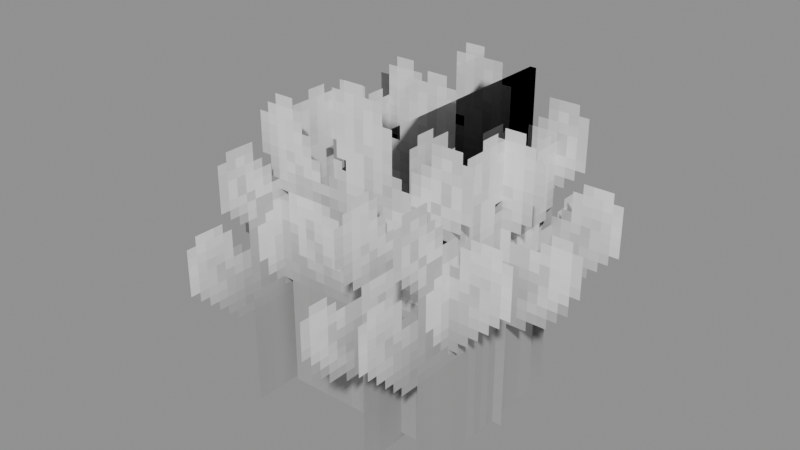# Source: Foliage_Grass_Dense_Tall_3Rows.blend  (saved by Blender 5.0.119; exported with 4.5.12 LTS)
import bpy
from mathutils import Matrix  # noqa: F401  (used for matrix-valued properties, if any)

bpy.ops.wm.read_factory_settings(use_empty=True)
scene = bpy.context.scene
scene.name = 'Scene'

# ---- collections
col_widgets = bpy.data.collections.new('Widgets'); scene.collection.children.link(col_widgets)
col_widgets.hide_viewport = True

# ---- images (referenced by path relative to the original .blend; pixels are not part of the script)
import os
ASSET_DIR = os.environ.get("B2B_ASSET_DIR", "")  # directory of the original .blend (textures are referenced by path, not embedded)
HERE = os.path.dirname(os.path.abspath(__file__))  # packed textures are extracted next to this script under _unpacked/

def load_image(name, relpath, width, height, colorspace="sRGB"):
    """Load a texture the original file referenced (path relative to the .blend, or extracted next to this script)."""
    p = next((c for c in (os.path.join(HERE, relpath), os.path.join(ASSET_DIR, relpath)) if relpath and os.path.exists(c)), "")
    if p:
        img = bpy.data.images.load(p, check_existing=True)
        img.name = name
    else:  # same state as the original file: an image datablock whose file is absent (Cycles renders it pink)
        img = bpy.data.images.new(name, width, height)
        img.source = "FILE"
        img.filepath = "//" + (relpath or name)
    img.colorspace_settings.name = colorspace
    return img
img_image_0 = load_image('Image_0', '_unpacked/Image_0.be41badd.png', 64, 32, 'sRGB')

# ---- materials (node trees are filled in below, after node groups)
mat_material_0 = bpy.data.materials.new('Material_0')

# ---- material node trees
mat_material_0.use_nodes = True; mat_material_0.node_tree.nodes.clear()
_N = mat_material_0.node_tree.nodes; _L = mat_material_0.node_tree.links
n0 = _N.new('ShaderNodeBsdfPrincipled'); n0.name = 'Principled BSDF'; n0.location = (10, 300)
n0.inputs[2].default_value = 1.0
n1 = _N.new('ShaderNodeOutputMaterial'); n1.name = 'Material Output'; n1.location = (300, 300)
n2 = _N.new('NodeFrame'); n2.name = 'Frame'; n2.location = (0, 0)
n2.label = 'Alpha Clip'
n2.width = 150
n3 = _N.new('ShaderNodeMath'); n3.name = 'Math'; n3.location = (-340, -20)
n3.operation = 'SUBTRACT'
n3.inputs[0].default_value = 1.0
n4 = _N.new('ShaderNodeMath'); n4.name = 'Math.001'; n4.location = (-540, -20)
n4.operation = 'LESS_THAN'
n4.inputs[1].default_value = 0.05
n5 = _N.new('ShaderNodeTexImage'); n5.name = 'Image Texture'; n5.location = (-840, 210)
n5.label = 'BASE COLOR'
n5.image = img_image_0
n5.interpolation = 'Closest'
n5.extension = 'EXTEND'
n3.parent = n2
n4.parent = n2
_L.new(n0.outputs[0], n1.inputs[0])
_L.new(n3.outputs[0], n0.inputs[4])
_L.new(n4.outputs[0], n3.inputs[1])
_L.new(n5.outputs[0], n0.inputs[0])
_L.new(n5.outputs[1], n4.inputs[0])
n1.is_active_output = True

# ---- meshes
me_mesh_0 = bpy.data.meshes.new('Mesh_0')
me_mesh_0.from_pydata([(1.0, -6.253e-05, 2.052), (1.0, -3.423e-08, 2.052), (1.0, -6.253e-05, -0.02354), (1.0, -3.423e-08, -0.02354), (-1.0, 3.423e-08, 2.052), (-1.0, -6.247e-05, 2.052), (-1.0, 3.423e-08, -0.02354), (-1.0, -6.247e-05, -0.02354), (-1.0, 3.423e-08, 2.052), (1.0, -3.423e-08, 2.052), (-1.0, -6.247e-05, 2.052), (1.0, -6.253e-05, 2.052), (-1.0, -6.247e-05, -0.02354), (1.0, -6.253e-05, -0.02354), (-1.0, 3.423e-08, -0.02354), (1.0, -3.423e-08, -0.02354), (-1.0, -6.247e-05, 2.052), (1.0, -6.253e-05, 2.052), (-1.0, -6.247e-05, -0.02354), (1.0, -6.253e-05, -0.02354), (1.0, -3.423e-08, 2.052), (-1.0, 3.423e-08, 2.052), (1.0, -3.423e-08, -0.02354), (-1.0, 3.423e-08, -0.02354)], [], [(0, 2, 1), (2, 3, 1), (4, 6, 5), (6, 7, 5), (8, 10, 9), (10, 11, 9), (12, 14, 13), (14, 15, 13), (16, 18, 17), (18, 19, 17), (20, 22, 21), (22, 23, 21)])
_uv = me_mesh_0.uv_layers.new(name='UVMap')
_uv.uv.foreach_set('vector', [0.0, 1.0, 0.0, 1.0, 0.0, 1.0, 0.0, 1.0, 0.0, 1.0, 0.0, 1.0, 0.0, 1.0, 0.0, 1.0, 0.0, 1.0, 0.0, 1.0, 0.0, 1.0, 0.0, 1.0, 0.0, 1.0, 0.0, 1.0, 0.0, 1.0, 0.0, 1.0, 0.0, 1.0, 0.0, 1.0, 0.0, 1.0, 0.0, 1.0, 0.0, 1.0, 0.0, 1.0, 0.0, 1.0, 0.0, 1.0, 0.5, 0.8438, 0.5, -0.3125, 0.0, 0.8438, 0.5, -0.3125, 0.0, -0.3125, 0.0, 0.8438, 0.0, 1.0, 0.0, 1.0, 0.0, 1.0, 0.0, 1.0, 0.0, 1.0, 0.0, 1.0])
me_mesh_0.materials.append(mat_material_0)
me_mesh_0.update()
me_mesh_0.normals_split_custom_set([tuple(v) for v in zip(*[iter([1.0, 0.0, 0.0, 1.0, 0.0, 0.0, 1.0, 0.0, 0.0, 1.0, 0.0, 0.0, 1.0, 0.0, 0.0, 1.0, 0.0, 0.0, -1.0, 0.0, 0.0, -1.0, 0.0, 0.0, -1.0, 0.0, 0.0, -1.0, 0.0, 0.0, -1.0, 0.0, 0.0, -1.0, 0.0, 0.0, -2.328e-07, 0.0, 1.0, -2.328e-07, 0.0, 1.0, -2.328e-07, 0.0, 1.0, 0.0, 0.0, 1.0, 0.0, 0.0, 1.0, 0.0, 0.0, 1.0, 0.0, 0.0, -1.0, 0.0, 0.0, -1.0, 0.0, 0.0, -1.0, -1.819e-09, 0.0, -1.0, -1.819e-09, 0.0, -1.0, -1.819e-09, 0.0, -1.0, -3.423e-08, -1.0, 0.0, -3.423e-08, -1.0, 0.0, -3.423e-08, -1.0, 0.0, -3.423e-08, -1.0, 0.0, -3.423e-08, -1.0, 0.0, -3.423e-08, -1.0, 0.0, 3.423e-08, 1.0, 0.0, 3.423e-08, 1.0, 0.0, 3.423e-08, 1.0, 0.0, 3.423e-08, 1.0, 0.0, 3.423e-08, 1.0, 0.0, 3.423e-08, 1.0, 0.0])] * 3)])
me_mesh_1 = bpy.data.meshes.new('Mesh_1')
me_mesh_1.from_pydata([(1.0, -6.253e-05, 2.038), (1.0, -3.423e-08, 2.038), (1.0, -6.253e-05, -0.03769), (1.0, -3.423e-08, -0.03769), (-1.0, 3.423e-08, 2.038), (-1.0, -6.247e-05, 2.038), (-1.0, 3.423e-08, -0.03769), (-1.0, -6.247e-05, -0.03769), (-1.0, 3.423e-08, 2.038), (1.0, -3.423e-08, 2.038), (-1.0, -6.247e-05, 2.038), (1.0, -6.253e-05, 2.038), (-1.0, -6.247e-05, -0.03769), (1.0, -6.253e-05, -0.03769), (-1.0, 3.423e-08, -0.03769), (1.0, -3.423e-08, -0.03769), (-1.0, -6.247e-05, 2.038), (1.0, -6.253e-05, 2.038), (-1.0, -6.247e-05, -0.03769), (1.0, -6.253e-05, -0.03769), (1.0, -3.423e-08, 2.038), (-1.0, 3.423e-08, 2.038), (1.0, -3.423e-08, -0.03769), (-1.0, 3.423e-08, -0.03769)], [], [(0, 2, 1), (2, 3, 1), (4, 6, 5), (6, 7, 5), (8, 10, 9), (10, 11, 9), (12, 14, 13), (14, 15, 13), (16, 18, 17), (18, 19, 17), (20, 22, 21), (22, 23, 21)])
_uv = me_mesh_1.uv_layers.new(name='UVMap')
_uv.uv.foreach_set('vector', [0.0, 1.0, 0.0, 1.0, 0.0, 1.0, 0.0, 1.0, 0.0, 1.0, 0.0, 1.0, 0.0, 1.0, 0.0, 1.0, 0.0, 1.0, 0.0, 1.0, 0.0, 1.0, 0.0, 1.0, 0.0, 1.0, 0.0, 1.0, 0.0, 1.0, 0.0, 1.0, 0.0, 1.0, 0.0, 1.0, 0.0, 1.0, 0.0, 1.0, 0.0, 1.0, 0.0, 1.0, 0.0, 1.0, 0.0, 1.0, 0.0, 0.8438, 0.0, -0.3125, 0.5, 0.8438, 0.0, -0.3125, 0.5, -0.3125, 0.5, 0.8438, 0.0, 1.0, 0.0, 1.0, 0.0, 1.0, 0.0, 1.0, 0.0, 1.0, 0.0, 1.0])
me_mesh_1.materials.append(mat_material_0)
me_mesh_1.update()
me_mesh_1.normals_split_custom_set([tuple(v) for v in zip(*[iter([1.0, 0.0, 0.0, 1.0, 0.0, 0.0, 1.0, 0.0, 0.0, 1.0, 0.0, 0.0, 1.0, 0.0, 0.0, 1.0, 0.0, 0.0, -1.0, 0.0, 0.0, -1.0, 0.0, 0.0, -1.0, 0.0, 0.0, -1.0, 0.0, 0.0, -1.0, 0.0, 0.0, -1.0, 0.0, 0.0, -2.328e-07, 0.0, 1.0, -2.328e-07, 0.0, 1.0, -2.328e-07, 0.0, 1.0, 0.0, 0.0, 1.0, 0.0, 0.0, 1.0, 0.0, 0.0, 1.0, 0.0, 0.0, -1.0, 0.0, 0.0, -1.0, 0.0, 0.0, -1.0, -3.638e-09, 0.0, -1.0, -3.638e-09, 0.0, -1.0, -3.638e-09, 0.0, -1.0, -3.423e-08, -1.0, 0.0, -3.423e-08, -1.0, 0.0, -3.423e-08, -1.0, 0.0, -3.423e-08, -1.0, 0.0, -3.423e-08, -1.0, 0.0, -3.423e-08, -1.0, 0.0, 3.423e-08, 1.0, 0.0, 3.423e-08, 1.0, 0.0, 3.423e-08, 1.0, 0.0, 3.423e-08, 1.0, 0.0, 3.423e-08, 1.0, 0.0, 3.423e-08, 1.0, 0.0])] * 3)])
me_mesh_2 = bpy.data.meshes.new('Mesh_2')
me_mesh_2.from_pydata([(1.0, -6.253e-05, 2.038), (1.0, -3.423e-08, 2.038), (1.0, -6.253e-05, -0.03769), (1.0, -3.423e-08, -0.03769), (-1.0, 3.423e-08, 2.038), (-1.0, -6.247e-05, 2.038), (-1.0, 3.423e-08, -0.03769), (-1.0, -6.247e-05, -0.03769), (-1.0, 3.423e-08, 2.038), (1.0, -3.423e-08, 2.038), (-1.0, -6.247e-05, 2.038), (1.0, -6.253e-05, 2.038), (-1.0, -6.247e-05, -0.03769), (1.0, -6.253e-05, -0.03769), (-1.0, 3.423e-08, -0.03769), (1.0, -3.423e-08, -0.03769), (-1.0, -6.247e-05, 2.038), (1.0, -6.253e-05, 2.038), (-1.0, -6.247e-05, -0.03769), (1.0, -6.253e-05, -0.03769), (1.0, -3.423e-08, 2.038), (-1.0, 3.423e-08, 2.038), (1.0, -3.423e-08, -0.03769), (-1.0, 3.423e-08, -0.03769)], [], [(0, 2, 1), (2, 3, 1), (4, 6, 5), (6, 7, 5), (8, 10, 9), (10, 11, 9), (12, 14, 13), (14, 15, 13), (16, 18, 17), (18, 19, 17), (20, 22, 21), (22, 23, 21)])
_uv = me_mesh_2.uv_layers.new(name='UVMap')
_uv.uv.foreach_set('vector', [0.0, 1.0, 0.0, 1.0, 0.0, 1.0, 0.0, 1.0, 0.0, 1.0, 0.0, 1.0, 0.0, 1.0, 0.0, 1.0, 0.0, 1.0, 0.0, 1.0, 0.0, 1.0, 0.0, 1.0, 0.0, 1.0, 0.0, 1.0, 0.0, 1.0, 0.0, 1.0, 0.0, 1.0, 0.0, 1.0, 0.0, 1.0, 0.0, 1.0, 0.0, 1.0, 0.0, 1.0, 0.0, 1.0, 0.0, 1.0, 0.5, 0.8438, 0.5, -0.3125, 0.0, 0.8438, 0.5, -0.3125, 0.0, -0.3125, 0.0, 0.8438, 0.0, 1.0, 0.0, 1.0, 0.0, 1.0, 0.0, 1.0, 0.0, 1.0, 0.0, 1.0])
me_mesh_2.materials.append(mat_material_0)
me_mesh_2.update()
me_mesh_2.normals_split_custom_set([tuple(v) for v in zip(*[iter([1.0, 0.0, 0.0, 1.0, 0.0, 0.0, 1.0, 0.0, 0.0, 1.0, 0.0, 0.0, 1.0, 0.0, 0.0, 1.0, 0.0, 0.0, -1.0, 0.0, 0.0, -1.0, 0.0, 0.0, -1.0, 0.0, 0.0, -1.0, 0.0, 0.0, -1.0, 0.0, 0.0, -1.0, 0.0, 0.0, -2.328e-07, 0.0, 1.0, -2.328e-07, 0.0, 1.0, -2.328e-07, 0.0, 1.0, 0.0, 0.0, 1.0, 0.0, 0.0, 1.0, 0.0, 0.0, 1.0, 0.0, 0.0, -1.0, 0.0, 0.0, -1.0, 0.0, 0.0, -1.0, -3.638e-09, 0.0, -1.0, -3.638e-09, 0.0, -1.0, -3.638e-09, 0.0, -1.0, -3.423e-08, -1.0, 0.0, -3.423e-08, -1.0, 0.0, -3.423e-08, -1.0, 0.0, -3.423e-08, -1.0, 0.0, -3.423e-08, -1.0, 0.0, -3.423e-08, -1.0, 0.0, 3.423e-08, 1.0, 0.0, 3.423e-08, 1.0, 0.0, 3.423e-08, 1.0, 0.0, 3.423e-08, 1.0, 0.0, 3.423e-08, 1.0, 0.0, 3.423e-08, 1.0, 0.0])] * 3)])
me_mesh_3 = bpy.data.meshes.new('Mesh_3')
me_mesh_3.from_pydata([(1.0, 0.06244, 2.281), (1.0, 0.0625, 2.281), (1.0, 0.06244, -0.03133), (1.0, 0.0625, -0.03133), (-1.0, 0.0625, 2.281), (-1.0, 0.06244, 2.281), (-1.0, 0.0625, -0.03133), (-1.0, 0.06244, -0.03133), (-1.0, 0.0625, 2.281), (1.0, 0.0625, 2.281), (-1.0, 0.06244, 2.281), (1.0, 0.06244, 2.281), (-1.0, 0.06244, -0.03133), (1.0, 0.06244, -0.03133), (-1.0, 0.0625, -0.03133), (1.0, 0.0625, -0.03133), (-1.0, 0.06244, 2.281), (1.0, 0.06244, 2.281), (-1.0, 0.06244, -0.03133), (1.0, 0.06244, -0.03133), (1.0, 0.0625, 2.281), (-1.0, 0.0625, 2.281), (1.0, 0.0625, -0.03133), (-1.0, 0.0625, -0.03133)], [], [(0, 2, 1), (2, 3, 1), (4, 6, 5), (6, 7, 5), (8, 10, 9), (10, 11, 9), (12, 14, 13), (14, 15, 13), (16, 18, 17), (18, 19, 17), (20, 22, 21), (22, 23, 21)])
_uv = me_mesh_3.uv_layers.new(name='UVMap')
_uv.uv.foreach_set('vector', [0.0, 1.0, 0.0, 1.0, 0.0, 1.0, 0.0, 1.0, 0.0, 1.0, 0.0, 1.0, 0.0, 1.0, 0.0, 1.0, 0.0, 1.0, 0.0, 1.0, 0.0, 1.0, 0.0, 1.0, 0.0, 1.0, 0.0, 1.0, 0.0, 1.0, 0.0, 1.0, 0.0, 1.0, 0.0, 1.0, 0.0, 1.0, 0.0, 1.0, 0.0, 1.0, 0.0, 1.0, 0.0, 1.0, 0.0, 1.0, 0.5, 0.8438, 0.5, -0.3125, 0.0, 0.8438, 0.5, -0.3125, 0.0, -0.3125, 0.0, 0.8438, 0.0, 1.0, 0.0, 1.0, 0.0, 1.0, 0.0, 1.0, 0.0, 1.0, 0.0, 1.0])
me_mesh_3.materials.append(mat_material_0)
me_mesh_3.update()
me_mesh_3.normals_split_custom_set([tuple(v) for v in zip(*[iter([1.0, 0.0, 0.0, 1.0, 0.0, 0.0, 1.0, 0.0, 0.0, 1.0, 0.0, 0.0, 1.0, 0.0, 0.0, 1.0, 0.0, 0.0, -1.0, 0.0, 0.0, -1.0, 0.0, 0.0, -1.0, 0.0, 0.0, -1.0, 0.0, 0.0, -1.0, 0.0, 0.0, -1.0, 0.0, 0.0, 0.0, 0.0, 1.0, 0.0, 0.0, 1.0, 0.0, 0.0, 1.0, 0.0, 0.0, 1.0, 0.0, 0.0, 1.0, 0.0, 0.0, 1.0, 0.0, 0.0, -1.0, 0.0, 0.0, -1.0, 0.0, 0.0, -1.0, 0.0, 0.0, -1.0, 0.0, 0.0, -1.0, 0.0, 0.0, -1.0, 0.0, -1.0, 0.0, 0.0, -1.0, 0.0, 0.0, -1.0, 0.0, 0.0, -1.0, 0.0, 0.0, -1.0, 0.0, 0.0, -1.0, 0.0, 0.0, 1.0, 0.0, 0.0, 1.0, 0.0, 0.0, 1.0, 0.0, 0.0, 1.0, 0.0, 0.0, 1.0, 0.0, 0.0, 1.0, 0.0])] * 3)])
me_mesh_4 = bpy.data.meshes.new('Mesh_4')
me_mesh_4.from_pydata([(1.0, -6.25e-05, 2.309), (1.0, 0.0, 2.309), (1.0, -6.25e-05, -0.003442), (1.0, 0.0, -0.003442), (-1.0, 0.0, 2.309), (-1.0, -6.25e-05, 2.309), (-1.0, 0.0, -0.003442), (-1.0, -6.25e-05, -0.003442), (-1.0, 0.0, 2.309), (1.0, 0.0, 2.309), (-1.0, -6.25e-05, 2.309), (1.0, -6.25e-05, 2.309), (-1.0, -6.25e-05, -0.003442), (1.0, -6.25e-05, -0.003442), (-1.0, 0.0, -0.003442), (1.0, 0.0, -0.003442), (-1.0, -6.25e-05, 2.309), (1.0, -6.25e-05, 2.309), (-1.0, -6.25e-05, -0.003442), (1.0, -6.25e-05, -0.003442), (1.0, 0.0, 2.309), (-1.0, 0.0, 2.309), (1.0, 0.0, -0.003442), (-1.0, 0.0, -0.003442)], [], [(0, 2, 1), (2, 3, 1), (4, 6, 5), (6, 7, 5), (8, 10, 9), (10, 11, 9), (12, 14, 13), (14, 15, 13), (16, 18, 17), (18, 19, 17), (20, 22, 21), (22, 23, 21)])
_uv = me_mesh_4.uv_layers.new(name='UVMap')
_uv.uv.foreach_set('vector', [0.0, 1.0, 0.0, 1.0, 0.0, 1.0, 0.0, 1.0, 0.0, 1.0, 0.0, 1.0, 0.0, 1.0, 0.0, 1.0, 0.0, 1.0, 0.0, 1.0, 0.0, 1.0, 0.0, 1.0, 0.0, 1.0, 0.0, 1.0, 0.0, 1.0, 0.0, 1.0, 0.0, 1.0, 0.0, 1.0, 0.0, 1.0, 0.0, 1.0, 0.0, 1.0, 0.0, 1.0, 0.0, 1.0, 0.0, 1.0, 0.0, 0.8438, 0.0, -0.3125, 0.5, 0.8438, 0.0, -0.3125, 0.5, -0.3125, 0.5, 0.8438, 0.0, 1.0, 0.0, 1.0, 0.0, 1.0, 0.0, 1.0, 0.0, 1.0, 0.0, 1.0])
me_mesh_4.materials.append(mat_material_0)
me_mesh_4.update()
me_mesh_4.normals_split_custom_set([tuple(v) for v in zip(*[iter([1.0, 0.0, 0.0, 1.0, 0.0, 0.0, 1.0, 0.0, 0.0, 1.0, 0.0, 0.0, 1.0, 0.0, 0.0, 1.0, 0.0, 0.0, -1.0, 0.0, 0.0, -1.0, 0.0, 0.0, -1.0, 0.0, 0.0, -1.0, 0.0, 0.0, -1.0, 0.0, 0.0, -1.0, 0.0, 0.0, 0.0, 0.0, 1.0, 0.0, 0.0, 1.0, 0.0, 0.0, 1.0, 0.0, 0.0, 1.0, 0.0, 0.0, 1.0, 0.0, 0.0, 1.0, 0.0, 0.0, -1.0, 0.0, 0.0, -1.0, 0.0, 0.0, -1.0, 0.0, 0.0, -1.0, 0.0, 0.0, -1.0, 0.0, 0.0, -1.0, 0.0, -1.0, 0.0, 0.0, -1.0, 0.0, 0.0, -1.0, 0.0, 0.0, -1.0, 0.0, 0.0, -1.0, 0.0, 0.0, -1.0, 0.0, 0.0, 1.0, 0.0, 0.0, 1.0, 0.0, 0.0, 1.0, 0.0, 0.0, 1.0, 0.0, 0.0, 1.0, 0.0, 0.0, 1.0, 0.0])] * 3)])
me_mesh_5 = bpy.data.meshes.new('Mesh_5')
me_mesh_5.from_pydata([(1.0, -6.25e-05, 2.286), (1.0, 0.0, 2.286), (1.0, -6.25e-05, -0.02673), (1.0, 0.0, -0.02673), (-1.0, 0.0, 2.286), (-1.0, -6.25e-05, 2.286), (-1.0, 0.0, -0.02673), (-1.0, -6.25e-05, -0.02673), (-1.0, 0.0, 2.286), (1.0, 0.0, 2.286), (-1.0, -6.25e-05, 2.286), (1.0, -6.25e-05, 2.286), (-1.0, -6.25e-05, -0.02673), (1.0, -6.25e-05, -0.02673), (-1.0, 0.0, -0.02673), (1.0, 0.0, -0.02673), (-1.0, -6.25e-05, 2.286), (1.0, -6.25e-05, 2.286), (-1.0, -6.25e-05, -0.02673), (1.0, -6.25e-05, -0.02673), (1.0, 0.0, 2.286), (-1.0, 0.0, 2.286), (1.0, 0.0, -0.02673), (-1.0, 0.0, -0.02673)], [], [(0, 2, 1), (2, 3, 1), (4, 6, 5), (6, 7, 5), (8, 10, 9), (10, 11, 9), (12, 14, 13), (14, 15, 13), (16, 18, 17), (18, 19, 17), (20, 22, 21), (22, 23, 21)])
_uv = me_mesh_5.uv_layers.new(name='UVMap')
_uv.uv.foreach_set('vector', [0.0, 1.0, 0.0, 1.0, 0.0, 1.0, 0.0, 1.0, 0.0, 1.0, 0.0, 1.0, 0.0, 1.0, 0.0, 1.0, 0.0, 1.0, 0.0, 1.0, 0.0, 1.0, 0.0, 1.0, 0.0, 1.0, 0.0, 1.0, 0.0, 1.0, 0.0, 1.0, 0.0, 1.0, 0.0, 1.0, 0.0, 1.0, 0.0, 1.0, 0.0, 1.0, 0.0, 1.0, 0.0, 1.0, 0.0, 1.0, 0.0, 0.8438, 0.0, -0.3125, 0.5, 0.8438, 0.0, -0.3125, 0.5, -0.3125, 0.5, 0.8438, 0.0, 1.0, 0.0, 1.0, 0.0, 1.0, 0.0, 1.0, 0.0, 1.0, 0.0, 1.0])
me_mesh_5.materials.append(mat_material_0)
me_mesh_5.update()
me_mesh_5.normals_split_custom_set([tuple(v) for v in zip(*[iter([1.0, 0.0, 0.0, 1.0, 0.0, 0.0, 1.0, 0.0, 0.0, 1.0, 0.0, 0.0, 1.0, 0.0, 0.0, 1.0, 0.0, 0.0, -1.0, 0.0, 0.0, -1.0, 0.0, 0.0, -1.0, 0.0, 0.0, -1.0, 0.0, 0.0, -1.0, 0.0, 0.0, -1.0, 0.0, 0.0, 0.0, 0.0, 1.0, 0.0, 0.0, 1.0, 0.0, 0.0, 1.0, 0.0, 0.0, 1.0, 0.0, 0.0, 1.0, 0.0, 0.0, 1.0, 0.0, 0.0, -1.0, 0.0, 0.0, -1.0, 0.0, 0.0, -1.0, 0.0, 0.0, -1.0, 0.0, 0.0, -1.0, 0.0, 0.0, -1.0, 0.0, -1.0, 0.0, 0.0, -1.0, 0.0, 0.0, -1.0, 0.0, 0.0, -1.0, 0.0, 0.0, -1.0, 0.0, 0.0, -1.0, 0.0, 0.0, 1.0, 0.0, 0.0, 1.0, 0.0, 0.0, 1.0, 0.0, 0.0, 1.0, 0.0, 0.0, 1.0, 0.0, 0.0, 1.0, 0.0])] * 3)])
me_plane = bpy.data.meshes.new('Plane')
me_plane.from_pydata([(-1.0, -6.123e-17, -1.0), (1.0, -6.123e-17, -1.0), (-1.0, 6.123e-17, 1.0), (1.0, 6.123e-17, 1.0)], [], [(0, 1, 3, 2)])
_uv = me_plane.uv_layers.new(name='UVMap')
_uv.uv.foreach_set('vector', [0.0, 0.0, 1.0, 0.0, 1.0, 1.0, 0.0, 1.0])
me_plane.update()
arm_armature = bpy.data.armatures.new('Armature')  # bones are not reproduced
arm_armature_001 = bpy.data.armatures.new('Armature.001')  # bones are not reproduced
arm_armature_002 = bpy.data.armatures.new('Armature.002')  # bones are not reproduced
arm_armature_003 = bpy.data.armatures.new('Armature.003')  # bones are not reproduced
arm_armature_004 = bpy.data.armatures.new('Armature.004')  # bones are not reproduced
arm_armature_005 = bpy.data.armatures.new('Armature.005')  # bones are not reproduced

# ---- objects
ob_block = bpy.data.objects.new('Block', arm_armature)
ob_mesh_0 = bpy.data.objects.new('Mesh_0', me_mesh_0)
ob_block_001 = bpy.data.objects.new('Block.001', arm_armature_001)
ob_mesh_1 = bpy.data.objects.new('Mesh_1', me_mesh_1)
ob_block_002 = bpy.data.objects.new('Block.002', arm_armature_002)
ob_mesh_2 = bpy.data.objects.new('Mesh_2', me_mesh_2)
ob_block_003 = bpy.data.objects.new('Block.003', arm_armature_003)
ob_mesh_3 = bpy.data.objects.new('Mesh_3', me_mesh_3)
ob_block_004 = bpy.data.objects.new('Block.004', arm_armature_004)
ob_mesh_4 = bpy.data.objects.new('Mesh_4', me_mesh_4)
ob_block_005 = bpy.data.objects.new('Block.005', arm_armature_005)
ob_mesh_5 = bpy.data.objects.new('Mesh_5', me_mesh_5)
ob_wgt_block = bpy.data.objects.new('WGT-Block', me_plane)

# ---- transforms, parenting, visibility, modifiers, constraints
ob_block.location = (0.5, -6.25e-08, 0.0)
ob_block.rotation_mode = 'QUATERNION'
ob_block.rotation_quaternion = (0.7071, 0.0, 0.0, 0.7071)
ob_block.show_in_front = True
ob_mesh_0.parent = ob_block
ob_mesh_0.location = (0.0, 0.0, 0.0)
ob_mesh_0.rotation_mode = 'QUATERNION'
ob_mesh_0.rotation_quaternion = (1.0, 0.0, 0.0, 0.0)
_vg = ob_mesh_0.vertex_groups.new(name='Block')
_vg.add([0, 1, 2, 3, 4, 5, 6, 7, 8, 9, 10, 11, 12, 13, 14, 15, 16, 17, 18, 19, 20, 21, 22, 23], 1.0, 'REPLACE')
_m = ob_mesh_0.modifiers.new('Armature', 'ARMATURE')
_m.object = ob_block
ob_block_001.location = (0.1875, -6.25e-08, 0.0)
ob_block_001.rotation_mode = 'QUATERNION'
ob_block_001.rotation_quaternion = (0.7071, 0.0, 0.0, 0.7071)
ob_block_001.show_in_front = True
ob_mesh_1.parent = ob_block_001
ob_mesh_1.location = (0.0, 0.0, 0.0)
ob_mesh_1.rotation_mode = 'QUATERNION'
ob_mesh_1.rotation_quaternion = (1.0, 0.0, 0.0, 0.0)
_vg = ob_mesh_1.vertex_groups.new(name='Block')
_vg.add([0, 1, 2, 3, 4, 5, 6, 7, 8, 9, 10, 11, 12, 13, 14, 15, 16, 17, 18, 19, 20, 21, 22, 23], 1.0, 'REPLACE')
_m = ob_mesh_1.modifiers.new('Armature', 'ARMATURE')
_m.object = ob_block_001
ob_block_002.location = (-0.6875, -0.0, 0.0)
ob_block_002.rotation_mode = 'QUATERNION'
ob_block_002.rotation_quaternion = (0.7071, 0.0, 0.0, 0.7071)
ob_block_002.show_in_front = True
ob_mesh_2.parent = ob_block_002
ob_mesh_2.location = (0.0, 0.0, 0.0)
ob_mesh_2.rotation_mode = 'QUATERNION'
ob_mesh_2.rotation_quaternion = (1.0, 0.0, 0.0, 0.0)
_vg = ob_mesh_2.vertex_groups.new(name='Block')
_vg.add([0, 1, 2, 3, 4, 5, 6, 7, 8, 9, 10, 11, 12, 13, 14, 15, 16, 17, 18, 19, 20, 21, 22, 23], 1.0, 'REPLACE')
_m = ob_mesh_2.modifiers.new('Armature', 'ARMATURE')
_m.object = ob_block_002
ob_block_003.location = (6.25e-08, 0.125, 0.0)
ob_block_003.rotation_mode = 'QUATERNION'
ob_block_003.rotation_quaternion = (1.0, 0.0, 0.0, 0.0)
ob_block_003.show_in_front = True
ob_mesh_3.parent = ob_block_003
ob_mesh_3.location = (0.0, 0.0, 0.0)
ob_mesh_3.rotation_mode = 'QUATERNION'
ob_mesh_3.rotation_quaternion = (1.0, 0.0, 0.0, 0.0)
_vg = ob_mesh_3.vertex_groups.new(name='Block')
_vg.add([0, 1, 2, 3, 4, 5, 6, 7, 8, 9, 10, 11, 12, 13, 14, 15, 16, 17, 18, 19, 20, 21, 22, 23], 1.0, 'REPLACE')
_m = ob_mesh_3.modifiers.new('Armature', 'ARMATURE')
_m.object = ob_block_003
ob_block_004.location = (-0.0625, -0.25, 0.0)
ob_block_004.rotation_mode = 'QUATERNION'
ob_block_004.rotation_quaternion = (1.0, 0.0, 0.0, 0.0)
ob_block_004.show_in_front = True
ob_mesh_4.parent = ob_block_004
ob_mesh_4.location = (0.0, 0.0, 0.0)
ob_mesh_4.rotation_mode = 'QUATERNION'
ob_mesh_4.rotation_quaternion = (1.0, 0.0, 0.0, 0.0)
_vg = ob_mesh_4.vertex_groups.new(name='Block')
_vg.add([0, 1, 2, 3, 4, 5, 6, 7, 8, 9, 10, 11, 12, 13, 14, 15, 16, 17, 18, 19, 20, 21, 22, 23], 1.0, 'REPLACE')
_m = ob_mesh_4.modifiers.new('Armature', 'ARMATURE')
_m.object = ob_block_004
ob_block_005.location = (6.25e-08, 0.6875, 0.0)
ob_block_005.rotation_mode = 'QUATERNION'
ob_block_005.rotation_quaternion = (1.0, 0.0, 0.0, 0.0)
ob_block_005.show_in_front = True
ob_mesh_5.parent = ob_block_005
ob_mesh_5.location = (0.0, 0.0, 0.0)
ob_mesh_5.rotation_mode = 'QUATERNION'
ob_mesh_5.rotation_quaternion = (1.0, 0.0, 0.0, 0.0)
_vg = ob_mesh_5.vertex_groups.new(name='Block')
_vg.add([0, 1, 2, 3, 4, 5, 6, 7, 8, 9, 10, 11, 12, 13, 14, 15, 16, 17, 18, 19, 20, 21, 22, 23], 1.0, 'REPLACE')
_m = ob_mesh_5.modifiers.new('Armature', 'ARMATURE')
_m.object = ob_block_005
ob_wgt_block.location = (0.0, 0.0, 0.0)
ob_wgt_block.hide_render = True

# ---- collection membership
scene.collection.objects.link(ob_block)
scene.collection.objects.link(ob_mesh_0)
scene.collection.objects.link(ob_block_001)
scene.collection.objects.link(ob_mesh_1)
scene.collection.objects.link(ob_block_002)
scene.collection.objects.link(ob_mesh_2)
scene.collection.objects.link(ob_block_003)
scene.collection.objects.link(ob_mesh_3)
scene.collection.objects.link(ob_block_004)
scene.collection.objects.link(ob_mesh_4)
scene.collection.objects.link(ob_block_005)
scene.collection.objects.link(ob_mesh_5)
col_widgets.objects.link(ob_wgt_block)

# ---- scene / render settings (as saved in the file)
scene.frame_start = 1; scene.frame_end = 250; scene.frame_set(1)
scene.render.engine = 'BLENDER_EEVEE_NEXT'
scene.render.bake_bias = 0.0
scene.render.bake_samples = 0
scene.cycles.sampling_pattern = 'TABULATED_SOBOL'
scene.eevee.use_volume_custom_range = False
bpy.context.view_layer.update()

# ---- added for rendering (the .blend has no active camera and no usable light): camera, sun + grey world if the file has none
cam_auto = bpy.data.cameras.new('AutoCamera')
cam_auto.lens = 50.0
cam_auto.sensor_width = 36.0
cam_auto.clip_end = 1000.0
ob_auto_camera = bpy.data.objects.new('AutoCamera', cam_auto)
scene.collection.objects.link(ob_auto_camera)
ob_auto_camera.location = (3.40096, -4.11866, 3.88146)
ob_auto_camera.rotation_euler = (1.09748, -7.21219e-08, 0.694738)
scene.camera = ob_auto_camera
light_auto_sun = bpy.data.lights.new('AutoSun', 'SUN')
light_auto_sun.energy = 3.0
light_auto_sun.angle = 0.0523599
ob_auto_sun = bpy.data.objects.new('AutoSun', light_auto_sun)
scene.collection.objects.link(ob_auto_sun)
ob_auto_sun.rotation_euler = (0.872665, 0.174533, 0.523599)
if scene.world is None:
    world_auto = bpy.data.worlds.new('AutoWorld')
    world_auto.color = (0.3, 0.3, 0.3)
    scene.world = world_auto
bpy.context.view_layer.update()
